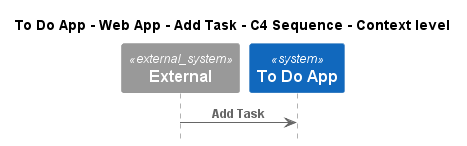

The diagram above was rendered by PlantUML. Its source (embedded in the PNG):
@startuml
!pragma layout smetana
!include ..\..\..\..\..\..\.c4s\C4_Sequence.puml

title To Do App - Web App - Add Task - C4 Sequence - Context level

System_Ext(C4InterFlow.SoftwareSystems.ExternalSystem, "External", "")
System(ToDoAppExample.SoftwareSystems.ToDoApp, "To Do App", "")

Rel(C4InterFlow.SoftwareSystems.ExternalSystem, ToDoAppExample.SoftwareSystems.ToDoApp, "Add Task")


@enduml